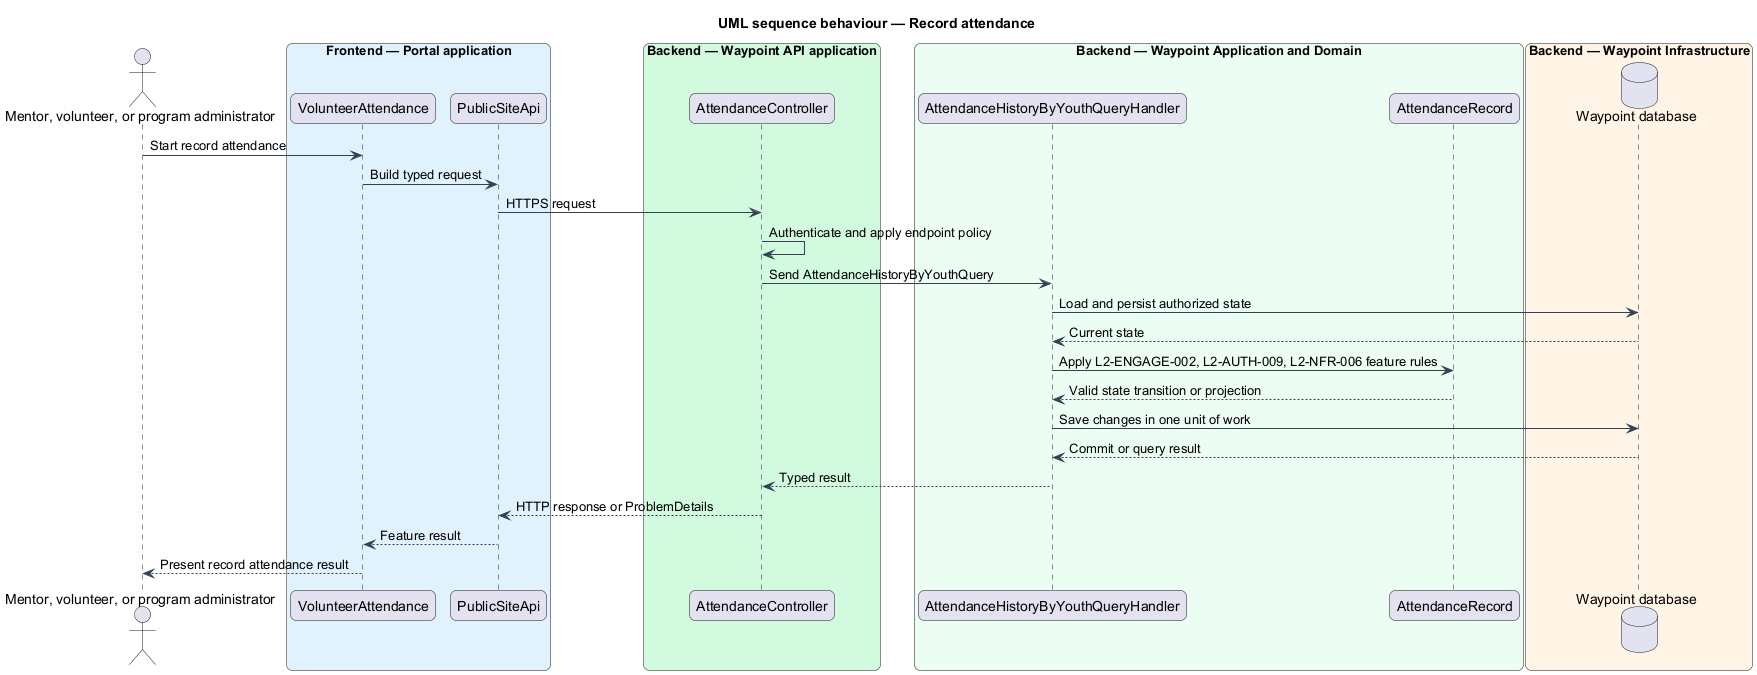

The diagram above was rendered by PlantUML. Its source (embedded in the PNG):
@startuml

title UML sequence behaviour — Record attendance
skinparam backgroundColor #FFFFFF
skinparam shadowing false
skinparam roundcorner 12
skinparam defaultFontName Arial
skinparam ArrowColor #344054
skinparam rectangle {
  BorderColor #344054
  FontColor #101828
}
skinparam package {
  BorderColor #667085
  FontColor #101828
  BackgroundColor #F9FAFB
}
actor "Mentor, volunteer, or program administrator" as actor
box "Frontend — Portal application" #E0F2FE
  participant "VolunteerAttendance" as page
  participant "PublicSiteApi" as client
end box
box "Backend — Waypoint API application" #D1FADF
  participant "AttendanceController" as controller
end box
box "Backend — Waypoint Application and Domain" #ECFDF3
  participant "AttendanceHistoryByYouthQueryHandler" as handler
  participant "AttendanceRecord" as entity
end box
box "Backend — Waypoint Infrastructure" #FFF4E5
  database "Waypoint database" as db
end box
actor -> page : Start record attendance
page -> client : Build typed request
client -> controller : HTTPS request
controller -> controller : Authenticate and apply endpoint policy
controller -> handler : Send AttendanceHistoryByYouthQuery
handler -> db : Load and persist authorized state
db --> handler : Current state
handler -> entity : Apply L2-ENGAGE-002, L2-AUTH-009, L2-NFR-006 feature rules
entity --> handler : Valid state transition or projection
handler -> db : Save changes in one unit of work
db --> handler : Commit or query result
handler --> controller : Typed result
controller --> client : HTTP response or ProblemDetails
client --> page : Feature result
page --> actor : Present record attendance result
@enduml